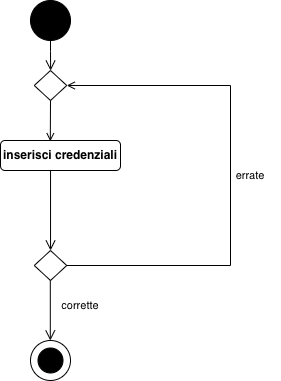

The diagram above was exported from draw.io. Its source (the exported page's mxGraphModel, read from the mxfile embedded in the PNG):
<mxGraphModel dx="1954" dy="1262" grid="1" gridSize="10" guides="1" tooltips="1" connect="1" arrows="1" fold="1" page="0" pageScale="1" pageWidth="827" pageHeight="1169" math="0" shadow="0">
  <root>
    <mxCell id="0" />
    <mxCell id="1" parent="0" />
    <mxCell id="0UokKfJAvVB2nFrps4yB-1" edge="1" parent="1" style="rounded=0;html=1;jettySize=auto;orthogonalLoop=1;fontSize=11;endArrow=open;endFill=0;endSize=8;strokeWidth=1;shadow=0;labelBackgroundColor=none;edgeStyle=orthogonalEdgeStyle;" target="0UokKfJAvVB2nFrps4yB-3" value="">
      <mxGeometry relative="1" as="geometry">
        <mxPoint x="-260" y="-90" as="sourcePoint" />
      </mxGeometry>
    </mxCell>
    <mxCell id="0UokKfJAvVB2nFrps4yB-2" edge="1" parent="1" source="0UokKfJAvVB2nFrps4yB-4" style="rounded=0;html=1;jettySize=auto;orthogonalLoop=1;fontSize=11;endArrow=open;endFill=0;endSize=8;strokeWidth=1;shadow=0;labelBackgroundColor=none;edgeStyle=orthogonalEdgeStyle;exitX=0.417;exitY=1;exitDx=0;exitDy=0;exitPerimeter=0;" value="">
      <mxGeometry relative="1" y="20" as="geometry">
        <mxPoint as="offset" />
        <mxPoint x="-260" y="30" as="sourcePoint" />
        <mxPoint x="-259.96000000000004" y="130.03199999999993" as="targetPoint" />
      </mxGeometry>
    </mxCell>
    <mxCell id="0UokKfJAvVB2nFrps4yB-3" parent="1" style="rhombus;whiteSpace=wrap;html=1;shadow=0;fontFamily=Helvetica;fontSize=12;align=center;strokeWidth=1;spacing=6;spacingTop=-4;fillColor=none;" value="" vertex="1">
      <mxGeometry height="30" width="32.5" x="-276.25" y="-50" as="geometry" />
    </mxCell>
    <mxCell id="0UokKfJAvVB2nFrps4yB-4" parent="1" style="rounded=1;whiteSpace=wrap;html=1;fontSize=12;glass=0;strokeWidth=1;shadow=0;fillColor=none;fontStyle=1" value="inserisci credenziali" vertex="1">
      <mxGeometry height="30" width="120" x="-310" y="20" as="geometry" />
    </mxCell>
    <mxCell id="0UokKfJAvVB2nFrps4yB-5" edge="1" parent="1" style="rounded=0;html=1;jettySize=auto;orthogonalLoop=1;fontSize=11;endArrow=open;endFill=0;endSize=8;strokeWidth=1;shadow=0;labelBackgroundColor=none;edgeStyle=orthogonalEdgeStyle;" value="">
      <mxGeometry relative="1" x="0.3333" y="20" as="geometry">
        <mxPoint as="offset" />
        <mxPoint x="-260.20000000000005" y="160" as="sourcePoint" />
        <mxPoint x="-260.20000000000005" y="220" as="targetPoint" />
      </mxGeometry>
    </mxCell>
    <mxCell id="0UokKfJAvVB2nFrps4yB-6" parent="1" style="ellipse;whiteSpace=wrap;html=1;aspect=fixed;fillColor=#000000;" value="" vertex="1">
      <mxGeometry height="40" width="40" x="-280" y="-120" as="geometry" />
    </mxCell>
    <mxCell id="0UokKfJAvVB2nFrps4yB-7" edge="1" parent="1" source="0UokKfJAvVB2nFrps4yB-4" style="endArrow=none;html=1;rounded=0;exitX=0.415;exitY=0.025;exitDx=0;exitDy=0;exitPerimeter=0;startArrow=open;startFill=0;" value="">
      <mxGeometry height="50" relative="1" width="50" as="geometry">
        <mxPoint x="-310" y="30" as="sourcePoint" />
        <mxPoint x="-260" y="-20" as="targetPoint" />
      </mxGeometry>
    </mxCell>
    <mxCell id="0UokKfJAvVB2nFrps4yB-8" edge="1" parent="1" source="0UokKfJAvVB2nFrps4yB-11" style="endArrow=open;html=1;rounded=0;entryX=1;entryY=0.5;entryDx=0;entryDy=0;exitX=1;exitY=0.5;exitDx=0;exitDy=0;endFill=0;" target="0UokKfJAvVB2nFrps4yB-3" value="">
      <mxGeometry height="50" relative="1" width="50" as="geometry">
        <Array as="points">
          <mxPoint x="-80" y="145" />
          <mxPoint x="-80" y="-35" />
        </Array>
        <mxPoint x="-210" y="170" as="sourcePoint" />
        <mxPoint x="-130" y="20" as="targetPoint" />
      </mxGeometry>
    </mxCell>
    <mxCell id="0UokKfJAvVB2nFrps4yB-9" parent="1" style="text;html=1;whiteSpace=wrap;strokeColor=none;fillColor=none;align=center;verticalAlign=middle;rounded=0;fontSize=11;" value="errate" vertex="1">
      <mxGeometry height="30" width="60" x="-90" y="40" as="geometry" />
    </mxCell>
    <mxCell id="0UokKfJAvVB2nFrps4yB-10" parent="1" style="ellipse;whiteSpace=wrap;html=1;aspect=fixed;" value="" vertex="1">
      <mxGeometry height="40" width="40" x="-280" y="220" as="geometry" />
    </mxCell>
    <mxCell id="0UokKfJAvVB2nFrps4yB-11" parent="1" style="rhombus;whiteSpace=wrap;html=1;shadow=0;fontFamily=Helvetica;fontSize=12;align=center;strokeWidth=1;spacing=6;spacingTop=-4;fillColor=none;" value="" vertex="1">
      <mxGeometry height="30" width="32.5" x="-276.25" y="130" as="geometry" />
    </mxCell>
    <mxCell id="0UokKfJAvVB2nFrps4yB-12" parent="1" style="ellipse;whiteSpace=wrap;html=1;aspect=fixed;fillColor=#000000;" value="" vertex="1">
      <mxGeometry height="25" width="25" x="-272.5" y="227.5" as="geometry" />
    </mxCell>
    <mxCell id="0UokKfJAvVB2nFrps4yB-13" parent="1" style="text;html=1;whiteSpace=wrap;strokeColor=none;fillColor=none;align=center;verticalAlign=middle;rounded=0;fontSize=11;" value="corrette" vertex="1">
      <mxGeometry height="30" width="60" x="-260" y="170" as="geometry" />
    </mxCell>
  </root>
</mxGraphModel>